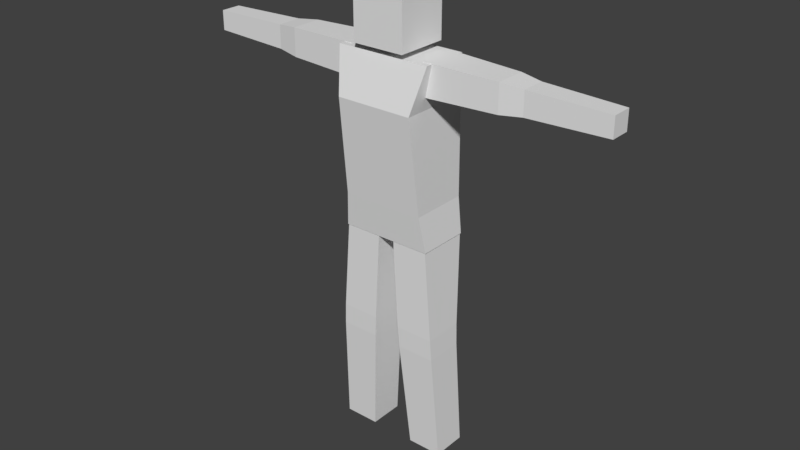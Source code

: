# Source: person.blend  (saved by Blender 2.79.0; exported with 4.5.12 LTS)
import bpy
from mathutils import Matrix  # noqa: F401  (used for matrix-valued properties, if any)

bpy.ops.wm.read_factory_settings(use_empty=True)
scene = bpy.context.scene
scene.name = 'Scene'

# ---- collections
col_collection_1 = bpy.data.collections.new('Collection 1'); scene.collection.children.link(col_collection_1)

# ---- materials (node trees are filled in below, after node groups)
mat_material = bpy.data.materials.new('Material')
mat_material.alpha_threshold = 0.0
mat_material.use_transparent_shadow = False
mat_material.roughness = 0.5
mat_material.line_color = (0.0, 0.0, 0.0, 1.0)

# ---- material node trees

# ---- world
world_world = bpy.data.worlds.new('World'); scene.world = world_world
world_world.color = (0.05088, 0.05088, 0.05088)
world_world.use_sun_shadow = False
world_world.sun_shadow_jitter_overblur = 0.0
world_world.cycles.sampling_method = 'MANUAL'

# ---- meshes
me_cube = bpy.data.meshes.new('Cube')
me_cube.from_pydata([(-0.1726, -0.275, 1.709), (-0.6683, -0.275, 1.709), (-0.6683, 0.2415, 1.709), (-0.1726, 0.2415, 1.709), (-0.1096, -0.2782, 2.86), (-0.5796, -0.2782, 2.86), (-0.5796, 0.3805, 2.86), (-0.1096, 0.3805, 2.86), (-0.295, -0.173, 0.01156), (-0.7433, -0.173, 0.01156), (-0.295, 0.2753, 0.01156), (-0.7433, 0.2753, 0.01156), (-1.722, 0.1579, 4.765), (-1.722, 0.1579, 5.063), (-0.5067, 0.25, 4.716), (-0.5067, 0.25, 5.112), (-1.722, -0.1544, 4.765), (-1.722, -0.1544, 5.063), (-0.5067, -0.2465, 4.716), (-0.5067, -0.2465, 5.112), (-2.739, 0.1326, 4.789), (-2.739, 0.1326, 5.039), (-2.739, -0.1292, 5.039), (-2.739, -0.1292, 4.789), (-1.442, 0.2009, 4.736), (-1.442, 0.2009, 5.092), (-1.442, -0.1975, 4.736), (-1.442, -0.1975, 5.092), (-0.1901, -0.2661, 1.435), (-0.1901, 0.2285, 1.435), (-0.6847, -0.2661, 1.435), (-0.6847, 0.2285, 1.435), (-0.5899, -0.2834, 2.86), (0.5899, -0.2834, 2.86), (0.5899, 0.3858, 2.86), (-0.5899, 0.3858, 2.86), (-0.5, -0.4842, 4.552), (0.5, -0.4842, 4.552), (0.5, 0.4355, 4.552), (-0.5, 0.4355, 4.552), (0.1726, -0.275, 1.709), (0.6683, -0.275, 1.709), (0.6683, 0.2415, 1.709), (0.1726, 0.2415, 1.709), (0.1096, -0.2782, 2.86), (0.5796, -0.2782, 2.86), (0.5796, 0.3805, 2.86), (0.1096, 0.3805, 2.86), (-0.615, -0.3237, 5.106), (0.6151, -0.3237, 5.106), (-0.6151, 0.2848, 5.106), (0.615, 0.2848, 5.106), (0.295, -0.173, 0.01156), (0.7433, -0.173, 0.01156), (0.295, 0.2753, 0.01156), (0.7433, 0.2753, 0.01156), (1.722, 0.1579, 4.765), (1.722, 0.1579, 5.063), (0.5067, 0.25, 4.716), (0.5067, 0.25, 5.112), (1.722, -0.1544, 4.765), (1.722, -0.1544, 5.063), (0.5067, -0.2465, 4.716), (0.5067, -0.2465, 5.112), (2.739, 0.1326, 4.789), (2.739, 0.1326, 5.039), (2.739, -0.1292, 5.039), (2.739, -0.1292, 4.789), (-0.5314, -0.34, 3.32), (0.5314, -0.34, 3.32), (0.5314, 0.4028, 3.32), (-0.5314, 0.4028, 3.32), (0.3359, 0.2744, 5.187), (0.3359, 0.2744, 5.858), (-0.3359, 0.2744, 5.187), (-0.3359, 0.2744, 5.858), (0.3359, -0.3975, 5.187), (0.3359, -0.3975, 5.858), (-0.3359, -0.3975, 5.187), (-0.3359, -0.3975, 5.858), (1.442, 0.2009, 4.736), (1.442, 0.2009, 5.092), (1.442, -0.1975, 4.736), (1.442, -0.1975, 5.092), (-0.5235, -0.376, 3.628), (-0.5157, -0.4121, 3.936), (-0.5079, -0.4481, 4.244), (0.5235, -0.376, 3.628), (0.5157, -0.4121, 3.936), (0.5079, -0.4481, 4.244), (0.5235, 0.411, 3.628), (0.5157, 0.4192, 3.936), (0.5079, 0.4273, 4.244), (-0.5235, 0.411, 3.628), (-0.5157, 0.4192, 3.936), (-0.5079, 0.4273, 4.244), (0.1901, -0.2661, 1.435), (0.1901, 0.2285, 1.435), (0.6847, -0.2661, 1.435), (0.6847, 0.2285, 1.435)], [], [(29, 28, 8, 10), (4, 7, 6, 5), (0, 4, 5, 1), (1, 5, 6, 2), (2, 6, 7, 3), (4, 0, 3, 7), (8, 9, 11, 10), (28, 30, 9, 8), (31, 29, 10, 11), (30, 31, 11, 9), (24, 25, 15, 14), (14, 15, 19, 18), (26, 27, 17, 16), (17, 13, 21, 22), (24, 26, 16, 12), (27, 25, 13, 17), (23, 22, 21, 20), (16, 17, 22, 23), (13, 12, 20, 21), (12, 16, 23, 20), (19, 15, 25, 27), (14, 18, 26, 24), (18, 19, 27, 26), (12, 13, 25, 24), (1, 2, 31, 30), (2, 3, 29, 31), (0, 1, 30, 28), (3, 0, 28, 29), (32, 35, 34, 33), (39, 50, 51, 38), (86, 89, 37, 36), (89, 92, 38, 37), (92, 95, 39, 38), (68, 71, 35, 32), (97, 54, 52, 96), (44, 45, 46, 47), (40, 41, 45, 44), (41, 42, 46, 45), (42, 43, 47, 46), (44, 47, 43, 40), (48, 49, 51, 50), (36, 48, 50, 39), (38, 51, 49, 37), (37, 49, 48, 36), (52, 54, 55, 53), (96, 52, 53, 98), (99, 55, 54, 97), (98, 53, 55, 99), (80, 58, 59, 81), (58, 62, 63, 59), (82, 60, 61, 83), (61, 66, 65, 57), (80, 56, 60, 82), (83, 61, 57, 81), (67, 64, 65, 66), (60, 67, 66, 61), (57, 65, 64, 56), (56, 64, 67, 60), (84, 93, 71, 68), (34, 35, 71, 70), (33, 34, 70, 69), (32, 33, 69, 68), (72, 74, 75, 73), (74, 78, 79, 75), (78, 76, 77, 79), (76, 72, 73, 77), (74, 72, 76, 78), (79, 77, 73, 75), (63, 83, 81, 59), (58, 80, 82, 62), (62, 82, 83, 63), (56, 80, 81, 57), (36, 39, 95, 86), (86, 95, 94, 85), (85, 94, 93, 84), (70, 71, 93, 90), (90, 93, 94, 91), (91, 94, 95, 92), (69, 70, 90, 87), (87, 90, 91, 88), (88, 91, 92, 89), (68, 69, 87, 84), (84, 87, 88, 85), (85, 88, 89, 86), (41, 98, 99, 42), (42, 99, 97, 43), (40, 96, 98, 41), (43, 97, 96, 40)])
me_cube.materials.append(mat_material)
me_cube.use_remesh_preserve_volume = False
me_cube.use_remesh_preserve_attributes = False
me_cube.use_mirror_vertex_groups = False
me_cube.use_paint_bone_selection = False
me_cube.use_paint_mask = True
me_cube.update()
arm_armature = bpy.data.armatures.new('Armature')  # bones are not reproduced

# ---- objects
ob_armature = bpy.data.objects.new('Armature', arm_armature)
ob_person = bpy.data.objects.new('person', me_cube)

# ---- transforms, parenting, visibility, modifiers, constraints
ob_armature.location = (0.0, 0.0, 0.0)
ob_armature.show_in_front = True
ob_armature.lineart.crease_threshold = 0.0
ob_person.location = (0.0, 0.0, 0.0)
ob_person.lock_rotations_4d = False
ob_person.empty_display_type = 'ARROWS'
ob_person.lineart.crease_threshold = 0.0
_vg = ob_person.vertex_groups.new(name='head')
_vg.add([72, 73, 74, 75, 76, 77, 78, 79], 1.0, 'REPLACE')
_vg = ob_person.vertex_groups.new(name='upper_arm.R')
for _i, _w in zip([7, 14, 15, 18, 19, 24, 25, 26, 27, 37, 38, 49, 51, 56, 57, 58, 59, 60, 61, 62, 63, 68, 72, 76, 80, 81, 82, 83, 89], [0.0, 1.0, 1.0, 1.0, 1.0, 1.0, 1.0, 1.0, 1.0, 0.0, 0.0, 0.0, 0.0, 0.0, 0.0, 0.0, 0.0, 0.0, 0.0, 0.0, 0.0, 0.0, 0.0, 0.0, 0.0, 0.0, 0.0, 0.0, 0.0]): _vg.add([_i], _w, 'REPLACE')
_vg = ob_person.vertex_groups.new(name='lower_arm.R')
for _i, _w in zip([12, 13, 16, 17, 20, 21, 22, 23, 56, 57, 60, 61, 64, 65, 66, 67, 80, 81, 82, 83], [1.0, 1.0, 1.0, 1.0, 1.0, 1.0, 1.0, 1.0, 0.0, 0.0, 0.0, 0.0, 0.0, 0.0, 0.0, 0.0, 0.0, 0.0, 0.0, 0.0]): _vg.add([_i], _w, 'REPLACE')
_vg = ob_person.vertex_groups.new(name='upper_body')
for _i, _w in zip([32, 33, 34, 35, 36, 37, 38, 39, 48, 49, 50, 51, 68, 69, 70, 71, 84, 85, 86, 87, 88, 89, 90, 91, 92, 93, 94, 95], [0.003334, 0.05323, 1.34e-07, 0.005345, 1.0, 1.0, 1.0, 1.0, 1.0, 1.0, 1.0, 1.0, 0.0006155, 1.241e-09, 9.557e-05, 8.237e-06, 0.0008292, 0.6458, 1.0, 0.01353, 0.6056, 1.0, 0.1164, 0.6458, 1.0, 0.002304, 0.6458, 0.9959]): _vg.add([_i], _w, 'REPLACE')
_vg = ob_person.vertex_groups.new(name='lower_body')
for _i, _w in zip([32, 33, 34, 35, 68, 69, 70, 71, 84, 85, 87, 88, 90, 91, 93, 94], [0.0, 0.0, 0.0, 0.0, 0.5938, 0.5862, 0.4537, 0.5984, 1.0, 0.625, 1.0, 0.5666, 0.9997, 0.625, 0.9758, 0.625]): _vg.add([_i], _w, 'REPLACE')
_vg = ob_person.vertex_groups.new(name='main')
for _i, _w in zip([32, 33, 34, 35, 68, 69, 70, 71, 84], [1.0, 1.0, 1.0, 1.0, 0.3289, 0.3234, 0.3229, 0.3246, 0.004486]): _vg.add([_i], _w, 'REPLACE')
_vg = ob_person.vertex_groups.new(name='upper_leg.R')
for _i, _w in zip([0, 1, 2, 3, 4, 5, 6, 7, 28, 29, 30, 31, 33, 34, 40, 41, 42, 43, 44, 45, 46, 47, 70, 96, 97, 98, 99], [1.0, 1.0, 1.0, 1.0, 0.9914, 1.0, 1.0, 0.9232, 0.5, 0.5, 0.5, 0.5, 0.0, 0.0, 0.0, 0.0, 0.0, 0.0, 0.0, 0.0, 0.0, 0.0, 0.0, 0.0, 0.0, 0.0, 0.0]): _vg.add([_i], _w, 'REPLACE')
_vg = ob_person.vertex_groups.new(name='lower_leg.R')
for _i, _w in zip([8, 9, 10, 11, 28, 29, 30, 31, 41, 42, 43, 52, 53, 54, 55, 96, 97, 98, 99], [1.0, 1.0, 1.0, 1.0, 1.0, 1.0, 1.0, 1.0, 0.0, 0.0, 0.0, 0.0, 0.0, 0.0, 0.0, 0.0, 0.0, 0.0, 0.0]): _vg.add([_i], _w, 'REPLACE')
_vg = ob_person.vertex_groups.new(name='upper_arm.L')
_vg.add([58, 59, 62, 63, 80, 81, 82, 83], 1.0, 'REPLACE')
_vg = ob_person.vertex_groups.new(name='lower_arm.L')
_vg.add([56, 57, 60, 61, 64, 65, 66, 67], 1.0, 'REPLACE')
_vg = ob_person.vertex_groups.new(name='upper_leg.L')
for _i, _w in zip([14, 37, 38, 39, 40, 41, 42, 43, 44, 45, 46, 47, 49, 51, 56, 57, 58, 59, 60, 61, 62, 63, 64, 65, 66, 67, 72, 76, 80, 81, 82, 83, 92], [0.0, 0.0, 0.0, 0.0, 1.0, 1.0, 1.0, 1.0, 1.0, 1.0, 1.0, 1.0, 0.0, 0.0, 0.0, 0.0, 0.0, 0.0, 0.0, 0.0, 0.0, 0.0, 0.0, 0.0, 0.0, 0.0, 0.0, 0.0, 0.0, 0.0, 0.0, 0.0, 0.0]): _vg.add([_i], _w, 'REPLACE')
_vg = ob_person.vertex_groups.new(name='lower_leg.L')
_vg.add([52, 53, 54, 55, 96, 97, 98, 99], 1.0, 'REPLACE')
_m = ob_person.modifiers.new('Armature', 'ARMATURE')
_m.object = ob_armature

# ---- collection membership
col_collection_1.objects.link(ob_armature)
col_collection_1.objects.link(ob_person)

# ---- scene / render settings (as saved in the file)
scene.frame_start = 0; scene.frame_end = 20; scene.frame_set(0)
scene.render.engine = 'BLENDER_EEVEE_NEXT'
scene.render.resolution_percentage = 50
scene.render.dither_intensity = 0.0
scene.cycles.use_denoising = False
scene.cycles.samples = 128
scene.cycles.sampling_pattern = 'TABULATED_SOBOL'
scene.cycles.use_adaptive_sampling = False
scene.cycles.use_light_tree = False
scene.cycles.blur_glossy = 0.0
scene.cycles.sample_clamp_indirect = 0.0
scene.view_settings.view_transform = 'Standard'
bpy.context.view_layer.update()

# ---- added for rendering (the .blend has no active camera and no usable light): camera, sun
cam_auto = bpy.data.cameras.new('AutoCamera')
cam_auto.lens = 50.0
cam_auto.sensor_width = 36.0
cam_auto.clip_end = 1000.0
ob_auto_camera = bpy.data.objects.new('AutoCamera', cam_auto)
scene.collection.objects.link(ob_auto_camera)
ob_auto_camera.location = (7.46134, -8.97796, 8.90405)
ob_auto_camera.rotation_euler = (1.09748, -7.21219e-08, 0.694738)
scene.camera = ob_auto_camera
light_auto_sun = bpy.data.lights.new('AutoSun', 'SUN')
light_auto_sun.energy = 3.0
light_auto_sun.angle = 0.0523599
ob_auto_sun = bpy.data.objects.new('AutoSun', light_auto_sun)
scene.collection.objects.link(ob_auto_sun)
ob_auto_sun.rotation_euler = (0.872665, 0.174533, 0.523599)
bpy.context.view_layer.update()
